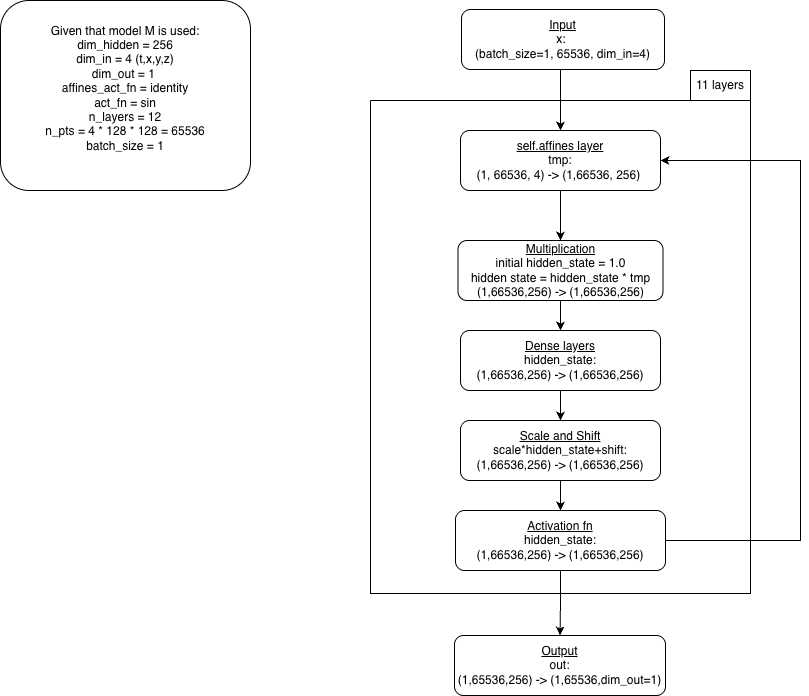

The diagram above was exported from draw.io. Its source (the exported page's mxGraphModel, read from the mxfile embedded in the PNG):
<mxGraphModel dx="1414" dy="880" grid="0" gridSize="10" guides="1" tooltips="1" connect="1" arrows="1" fold="1" page="1" pageScale="1" pageWidth="850" pageHeight="1100" background="light-dark(#FFFFFF,#FFFFFF)" math="0" shadow="0">
  <root>
    <mxCell id="0" />
    <mxCell id="1" parent="0" />
    <mxCell id="YeisVcZ3HcHQlORRoXwB-1" parent="1" style="rounded=1;whiteSpace=wrap;html=1;" value="Given that model M is used:&lt;div&gt;dim_hidden = 256&lt;/div&gt;&lt;div&gt;dim_in = 4 (t,x,y,z)&lt;/div&gt;&lt;div&gt;dim_out = 1&amp;nbsp;&lt;/div&gt;&lt;div&gt;affines_act_fn = identity&lt;/div&gt;&lt;div&gt;act_fn = sin&lt;/div&gt;&lt;div&gt;n_layers = 12&lt;/div&gt;&lt;div&gt;n_pts = 4 * 128 * 128 = 65536&lt;/div&gt;&lt;div&gt;batch_size = 1&lt;/div&gt;&lt;div&gt;&lt;br&gt;&lt;/div&gt;" vertex="1">
      <mxGeometry height="190" width="250" as="geometry" />
    </mxCell>
    <mxCell id="YeisVcZ3HcHQlORRoXwB-14" edge="1" parent="1" source="YeisVcZ3HcHQlORRoXwB-3" style="edgeStyle=orthogonalEdgeStyle;rounded=0;orthogonalLoop=1;jettySize=auto;html=1;exitX=0.5;exitY=1;exitDx=0;exitDy=0;entryX=0.5;entryY=0;entryDx=0;entryDy=0;strokeColor=light-dark(#000000,#000000);" target="YeisVcZ3HcHQlORRoXwB-7">
      <mxGeometry relative="1" as="geometry">
        <Array as="points">
          <mxPoint x="560" y="69" />
        </Array>
      </mxGeometry>
    </mxCell>
    <mxCell id="YeisVcZ3HcHQlORRoXwB-3" parent="1" style="rounded=1;whiteSpace=wrap;html=1;" value="&lt;div&gt;&lt;u&gt;Input&lt;/u&gt;&lt;/div&gt;x:&amp;nbsp;&lt;div&gt;(batch_size=1, 65536, dim_in=4)&lt;/div&gt;" vertex="1">
      <mxGeometry height="60" width="203" x="461" y="9" as="geometry" />
    </mxCell>
    <mxCell id="YeisVcZ3HcHQlORRoXwB-9" parent="1" style="swimlane;startSize=0;strokeColor=light-dark(#000000,#000000);" value="" vertex="1">
      <mxGeometry height="493" width="380" x="370" y="100" as="geometry" />
    </mxCell>
    <mxCell id="YeisVcZ3HcHQlORRoXwB-13" edge="1" parent="YeisVcZ3HcHQlORRoXwB-9" source="YeisVcZ3HcHQlORRoXwB-7" style="edgeStyle=orthogonalEdgeStyle;rounded=0;orthogonalLoop=1;jettySize=auto;html=1;strokeColor=light-dark(#000000,#000000);" target="YeisVcZ3HcHQlORRoXwB-12" value="">
      <mxGeometry relative="1" as="geometry" />
    </mxCell>
    <mxCell id="YeisVcZ3HcHQlORRoXwB-7" parent="YeisVcZ3HcHQlORRoXwB-9" style="whiteSpace=wrap;html=1;rounded=1;" value="&lt;u&gt;self.affines layer&lt;/u&gt;&lt;div&gt;tmp:&lt;br&gt;&lt;div&gt;(1, 66536, 4) -&amp;gt; (1,66536, 256)&amp;nbsp;&lt;/div&gt;&lt;/div&gt;" vertex="1">
      <mxGeometry height="60" width="200" x="90" y="30" as="geometry" />
    </mxCell>
    <mxCell id="YeisVcZ3HcHQlORRoXwB-16" edge="1" parent="YeisVcZ3HcHQlORRoXwB-9" source="YeisVcZ3HcHQlORRoXwB-12" style="edgeStyle=orthogonalEdgeStyle;rounded=0;orthogonalLoop=1;jettySize=auto;html=1;strokeColor=light-dark(#000000,#000000);" target="YeisVcZ3HcHQlORRoXwB-15" value="">
      <mxGeometry relative="1" as="geometry" />
    </mxCell>
    <mxCell id="YeisVcZ3HcHQlORRoXwB-12" parent="YeisVcZ3HcHQlORRoXwB-9" style="whiteSpace=wrap;html=1;rounded=1;" value="&lt;u&gt;Multiplication&lt;/u&gt;&lt;div&gt;initial hidden_state = 1.0&lt;/div&gt;&lt;div&gt;hidden state = hidden_state * tmp&lt;/div&gt;&lt;div&gt;(1,66536,256) -&amp;gt; (1,66536,256)&lt;/div&gt;" vertex="1">
      <mxGeometry height="60" width="205" x="87.5" y="140" as="geometry" />
    </mxCell>
    <mxCell id="YeisVcZ3HcHQlORRoXwB-18" edge="1" parent="YeisVcZ3HcHQlORRoXwB-9" source="YeisVcZ3HcHQlORRoXwB-15" style="edgeStyle=orthogonalEdgeStyle;rounded=0;orthogonalLoop=1;jettySize=auto;html=1;strokeColor=light-dark(#000000,#000000);" target="YeisVcZ3HcHQlORRoXwB-17" value="">
      <mxGeometry relative="1" as="geometry" />
    </mxCell>
    <mxCell id="YeisVcZ3HcHQlORRoXwB-15" parent="YeisVcZ3HcHQlORRoXwB-9" style="whiteSpace=wrap;html=1;rounded=1;" value="&lt;u&gt;Dense layers&lt;/u&gt;&lt;div&gt;hidden_state:&lt;/div&gt;&lt;div&gt;(1,66536,256) -&amp;gt; (1,66536,256)&lt;/div&gt;" vertex="1">
      <mxGeometry height="60" width="200" x="90" y="230" as="geometry" />
    </mxCell>
    <mxCell id="YeisVcZ3HcHQlORRoXwB-20" edge="1" parent="YeisVcZ3HcHQlORRoXwB-9" source="YeisVcZ3HcHQlORRoXwB-17" style="edgeStyle=orthogonalEdgeStyle;rounded=0;orthogonalLoop=1;jettySize=auto;html=1;strokeColor=light-dark(#000000,#000000);" target="YeisVcZ3HcHQlORRoXwB-19" value="">
      <mxGeometry relative="1" as="geometry" />
    </mxCell>
    <mxCell id="YeisVcZ3HcHQlORRoXwB-17" parent="YeisVcZ3HcHQlORRoXwB-9" style="whiteSpace=wrap;html=1;rounded=1;" value="&lt;u&gt;Scale and Shift&lt;/u&gt;&lt;div&gt;scale*hidden_state+shift:&lt;/div&gt;&lt;div&gt;(1,66536,256) -&amp;gt; (1,66536,256)&lt;/div&gt;" vertex="1">
      <mxGeometry height="60" width="200" x="90" y="320" as="geometry" />
    </mxCell>
    <mxCell id="YeisVcZ3HcHQlORRoXwB-19" parent="YeisVcZ3HcHQlORRoXwB-9" style="whiteSpace=wrap;html=1;rounded=1;strokeColor=light-dark(#000000,#000000);" value="&lt;u&gt;Activation fn&lt;/u&gt;&lt;div&gt;hidden_state:&lt;/div&gt;&lt;div&gt;(1,66536,256) -&amp;gt; (1,66536,256)&lt;/div&gt;" vertex="1">
      <mxGeometry height="60" width="210" x="85" y="410" as="geometry" />
    </mxCell>
    <mxCell id="YeisVcZ3HcHQlORRoXwB-22" edge="1" parent="YeisVcZ3HcHQlORRoXwB-9" style="endArrow=classic;html=1;rounded=0;strokeColor=light-dark(#000000,#000000);entryX=1;entryY=0.5;entryDx=0;entryDy=0;" target="YeisVcZ3HcHQlORRoXwB-7" value="">
      <mxGeometry height="50" relative="1" width="50" as="geometry">
        <Array as="points">
          <mxPoint x="430" y="440" />
          <mxPoint x="430" y="60" />
        </Array>
        <mxPoint x="295" y="440" as="sourcePoint" />
        <mxPoint x="430" y="20" as="targetPoint" />
      </mxGeometry>
    </mxCell>
    <mxCell id="YeisVcZ3HcHQlORRoXwB-23" parent="1" style="text;html=1;whiteSpace=wrap;strokeColor=light-dark(#000000,#000000);fillColor=none;align=center;verticalAlign=middle;rounded=0;" value="&lt;font style=&quot;color: light-dark(rgb(0, 0, 0), rgb(0, 0, 0));&quot;&gt;11 layers&lt;/font&gt;" vertex="1">
      <mxGeometry height="30" width="60" x="690" y="70" as="geometry" />
    </mxCell>
    <mxCell id="YeisVcZ3HcHQlORRoXwB-24" parent="1" style="whiteSpace=wrap;html=1;strokeColor=light-dark(#000000,#000000);rounded=1;" value="&lt;u&gt;Output&lt;/u&gt;&lt;div&gt;out:&lt;/div&gt;&lt;div&gt;(1,65536,256) -&amp;gt; (1,65536,dim_out=1)&lt;/div&gt;" vertex="1">
      <mxGeometry height="60" width="211" x="454" y="635" as="geometry" />
    </mxCell>
    <mxCell id="YeisVcZ3HcHQlORRoXwB-25" edge="1" parent="1" source="YeisVcZ3HcHQlORRoXwB-19" style="edgeStyle=orthogonalEdgeStyle;rounded=0;orthogonalLoop=1;jettySize=auto;html=1;strokeColor=light-dark(#000000,#000000);" target="YeisVcZ3HcHQlORRoXwB-24" value="">
      <mxGeometry relative="1" as="geometry" />
    </mxCell>
  </root>
</mxGraphModel>